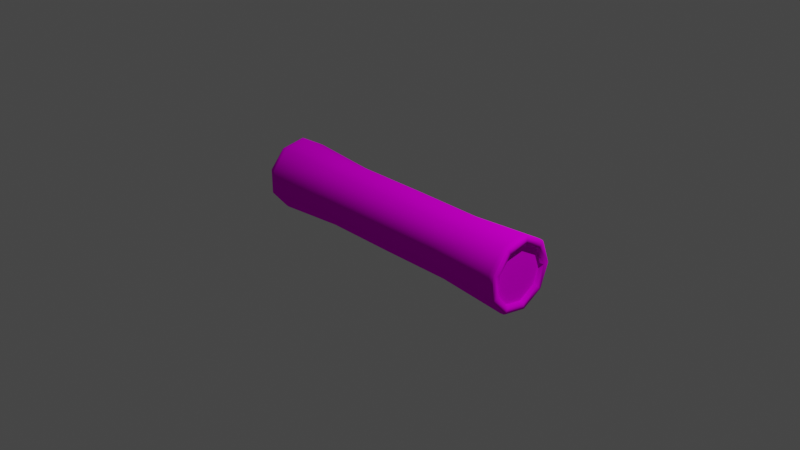 # Source: untitled.blend  (saved by Blender 3.5.10; exported with 4.5.12 LTS)
import bpy
from mathutils import Matrix  # noqa: F401  (used for matrix-valued properties, if any)

bpy.ops.wm.read_factory_settings(use_empty=True)
scene = bpy.context.scene
scene.name = 'Scene'

# ---- collections
col_collection = bpy.data.collections.new('Collection'); scene.collection.children.link(col_collection)

# ---- images (referenced by path relative to the original .blend; pixels are not part of the script)
import os
ASSET_DIR = os.environ.get("B2B_ASSET_DIR", "")  # directory of the original .blend (textures are referenced by path, not embedded)
HERE = os.path.dirname(os.path.abspath(__file__))  # packed textures are extracted next to this script under _unpacked/

def load_image(name, relpath, width, height, colorspace="sRGB"):
    """Load a texture the original file referenced (path relative to the .blend, or extracted next to this script)."""
    p = next((c for c in (os.path.join(HERE, relpath), os.path.join(ASSET_DIR, relpath)) if relpath and os.path.exists(c)), "")
    if p:
        img = bpy.data.images.load(p, check_existing=True)
        img.name = name
    else:  # same state as the original file: an image datablock whose file is absent (Cycles renders it pink)
        img = bpy.data.images.new(name, width, height)
        img.source = "FILE"
        img.filepath = "//" + (relpath or name)
    img.colorspace_settings.name = colorspace
    return img
img_untitled = load_image('Untitled', 'odun 001.png', 1024, 1024, 'sRGB')

# ---- materials (node trees are filled in below, after node groups)
mat_logs = bpy.data.materials.new('logs')
mat_logs.use_transparent_shadow = False
mat_logs.diffuse_color = (0.3428, 0.1201, 0.05289, 1.0)
mat_logs.roughness = 0.5
mat_logs.specular_intensity = 0.0

# ---- material node trees
mat_logs.use_nodes = True; mat_logs.node_tree.nodes.clear()
_N = mat_logs.node_tree.nodes; _L = mat_logs.node_tree.links
n0 = _N.new('ShaderNodeNormalMap'); n0.name = 'Normal Map'; n0.location = (-300, -300)
n0.label = 'Normal/Map'
n0.inputs[0].default_value = 0.0
n1 = _N.new('ShaderNodeOutputMaterial'); n1.name = 'Material Output'; n1.location = (300, 300)
n2 = _N.new('ShaderNodeBsdfPrincipled'); n2.name = 'Principled BSDF'; n2.location = (10, 300)
n2.distribution = 'GGX'
n2.subsurface_method = 'RANDOM_WALK_SKIN'
n2.inputs[3].default_value = 1.45
n2.inputs[13].default_value = 0.0
n2.inputs[27].default_value = (0.0, 0.0, 0.0, 1.0)
n2.inputs[28].default_value = 1.0
n3 = _N.new('ShaderNodeTexImage'); n3.name = 'Image Texture'; n3.location = (-375, 210)
n3.image = img_untitled
_L.new(n2.outputs[0], n1.inputs[0])
_L.new(n0.outputs[0], n2.inputs[5])
_L.new(n3.outputs[0], n2.inputs[0])
n1.is_active_output = True

# ---- world
world_world = bpy.data.worlds.new('World'); scene.world = world_world
world_world.use_nodes = True; world_world.node_tree.nodes.clear()
_N = world_world.node_tree.nodes; _L = world_world.node_tree.links
n0 = _N.new('ShaderNodeOutputWorld'); n0.name = 'World Output'; n0.location = (300, 300)
n1 = _N.new('ShaderNodeBackground'); n1.name = 'Background'; n1.location = (10, 300)
n1.inputs[0].default_value = (0.05088, 0.05088, 0.05088, 1.0)
_L.new(n1.outputs[0], n0.inputs[0])
n0.is_active_output = True
world_world.color = (0.05088, 0.05088, 0.05088)
world_world.use_sun_shadow = False
world_world.sun_shadow_jitter_overblur = 0.0

# ---- cameras
cam_camera = bpy.data.cameras.new('Camera')
cam_camera.clip_end = 100.0
cam_camera.ortho_scale = 7.314

# ---- lights
light_light = bpy.data.lights.new('Light', 'POINT')
light_light.transmission_factor = 0.0
light_light.energy = 1000.0
light_light.shadow_soft_size = 0.1
light_light.shadow_maximum_resolution = 0.006
light_light.use_absolute_resolution = True

# ---- meshes
me_cylinder_001 = bpy.data.meshes.new('Cylinder.001')
me_cylinder_001.from_pydata([(-5.82e-09, 0.3502, 7.599e-10), (1.117e-08, 0.2683, -0.2251), (2.022e-08, 0.06081, -0.3449), (1.708e-08, -0.1751, -0.3033), (3.223e-09, -0.3291, -0.1198), (-1.486e-08, -0.3291, 0.1198), (-2.872e-08, -0.1751, 0.3033), (-3.186e-08, 0.06081, 0.3449), (-2.281e-08, 0.2683, 0.2251), (-1.632, 0.3186, -1.224e-07), (-1.573, 0.3982, -1.18e-07), (-1.615, 0.395, -1.211e-07), (1.632, 0.3186, 1.24e-07), (1.573, 0.3982, 1.196e-07), (1.615, 0.395, 1.227e-07), (-1.632, 0.244, -0.2048), (-1.573, 0.305, -0.256), (-1.615, 0.3026, -0.2539), (1.632, 0.244, -0.2048), (1.573, 0.305, -0.256), (1.615, 0.3026, -0.2539), (-1.632, 0.05532, -0.3137), (-1.573, 0.06915, -0.3922), (-1.615, 0.06858, -0.389), (1.632, 0.05532, -0.3137), (1.573, 0.06915, -0.3922), (1.615, 0.06858, -0.389), (-1.632, -0.1593, -0.2759), (-1.573, -0.1991, -0.3449), (-1.615, -0.1975, -0.342), (1.632, -0.1593, -0.2759), (1.573, -0.1991, -0.3449), (1.615, -0.1975, -0.342), (-1.632, -0.2994, -0.109), (-1.573, -0.3742, -0.1362), (-1.615, -0.3711, -0.1351), (1.632, -0.2994, -0.109), (1.573, -0.3742, -0.1362), (1.615, -0.3711, -0.1351), (-1.632, -0.2994, 0.109), (-1.573, -0.3742, 0.1362), (-1.615, -0.3711, 0.1351), (1.632, -0.2994, 0.109), (1.573, -0.3742, 0.1362), (1.615, -0.3711, 0.1351), (-1.632, -0.1593, 0.2759), (-1.573, -0.1991, 0.3449), (-1.615, -0.1975, 0.342), (1.632, -0.1593, 0.2759), (1.573, -0.1991, 0.3449), (1.615, -0.1975, 0.342), (-1.632, 0.05532, 0.3137), (-1.573, 0.06915, 0.3922), (-1.615, 0.06858, 0.389), (1.632, 0.05532, 0.3137), (1.573, 0.06915, 0.3922), (1.615, 0.06858, 0.389), (-1.632, 0.244, 0.2048), (-1.573, 0.305, 0.256), (-1.615, 0.3026, 0.2539), (1.632, 0.244, 0.2048), (1.573, 0.305, 0.256), (1.615, 0.3026, 0.2539), (-1.632, 0.2946, -0.2472), (-1.632, 0.3846, -1.224e-07), (1.632, 0.3846, 1.24e-07), (1.632, 0.2946, -0.2472), (-1.632, 0.06678, -0.3787), (1.632, 0.06678, -0.3787), (-1.632, -0.1923, -0.3331), (1.632, -0.1923, -0.3331), (-1.632, -0.3614, -0.1315), (1.632, -0.3614, -0.1315), (-1.632, -0.3614, 0.1315), (1.632, -0.3614, 0.1315), (-1.632, -0.1923, 0.3331), (1.632, -0.1923, 0.3331), (-1.632, 0.06678, 0.3787), (1.632, 0.06678, 0.3787), (-1.632, 0.2946, 0.2472), (1.632, 0.2946, 0.2472), (-1.593, 0.2288, -0.192), (-1.593, 0.2987, -1.196e-07), (1.593, 0.2975, 1.21e-07), (1.593, 0.2279, -0.1912), (-1.593, 0.05186, -0.2941), (1.593, 0.05166, -0.293), (-1.593, -0.1493, -0.2587), (1.593, -0.1487, -0.2576), (-1.593, -0.2807, -0.1022), (1.593, -0.2795, -0.1017), (-1.593, -0.2807, 0.1022), (1.593, -0.2795, 0.1017), (-1.593, -0.1493, 0.2587), (1.593, -0.1487, 0.2576), (-1.593, 0.05186, 0.2941), (1.593, 0.05166, 0.293), (-1.593, 0.2288, 0.192), (1.593, 0.2279, 0.1912), (-0.8103, 0.3469, -6e-08), (-0.8103, 0.2658, -0.223), (-0.8103, 0.2658, 0.223), (-0.8103, 0.06024, -0.3417), (-0.8103, -0.1735, -0.3005), (-0.8103, -0.326, -0.1187), (-0.8103, -0.326, 0.1187), (-0.8103, -0.1735, 0.3005), (-0.8103, 0.06024, 0.3417), (0.8103, 0.3469, 6.049e-08), (0.8103, 0.2658, -0.223), (0.8103, 0.2658, 0.223), (0.8103, 0.06024, -0.3417), (0.8103, -0.1735, -0.3005), (0.8103, -0.326, -0.1187), (0.8103, -0.326, 0.1187), (0.8103, -0.1735, 0.3005), (0.8103, 0.06024, 0.3417), (-1.593, 0.2382, -0.1999), (-1.593, 0.311, -1.196e-07), (-1.593, 0.054, -0.3062), (-1.593, -0.1555, -0.2693), (-1.593, -0.2922, -0.1064), (-1.593, -0.2922, 0.1064), (-1.593, -0.1555, 0.2693), (-1.593, 0.054, 0.3062), (-1.593, 0.2382, 0.1999), (1.593, 0.311, 1.21e-07), (1.593, 0.2382, -0.1999), (1.593, 0.054, -0.3062), (1.593, -0.1555, -0.2693), (1.593, -0.2922, -0.1064), (1.593, -0.2922, 0.1064), (1.593, -0.1555, 0.2693), (1.593, 0.054, 0.3062), (1.593, 0.2382, 0.1999)], [], [(110, 61, 13, 108), (102, 2, 3, 103), (103, 3, 4, 104), (104, 4, 5, 105), (105, 5, 6, 106), (106, 6, 7, 107), (107, 7, 8, 101), (108, 13, 19, 109), (100, 1, 2, 102), (101, 8, 0, 99), (54, 48, 132, 133), (116, 55, 61, 110), (115, 49, 55, 116), (114, 43, 49, 115), (113, 37, 43, 114), (112, 31, 37, 113), (111, 25, 31, 112), (109, 19, 25, 111), (30, 24, 128, 129), (10, 16, 17, 11), (11, 17, 63, 64), (19, 13, 14, 20), (20, 14, 65, 66), (16, 22, 23, 17), (17, 23, 67, 63), (25, 19, 20, 26), (26, 20, 66, 68), (22, 28, 29, 23), (23, 29, 69, 67), (31, 25, 26, 32), (32, 26, 68, 70), (28, 34, 35, 29), (29, 35, 71, 69), (37, 31, 32, 38), (38, 32, 70, 72), (34, 40, 41, 35), (35, 41, 73, 71), (43, 37, 38, 44), (44, 38, 72, 74), (40, 46, 47, 41), (41, 47, 75, 73), (49, 43, 44, 50), (50, 44, 74, 76), (46, 52, 53, 47), (47, 53, 77, 75), (55, 49, 50, 56), (56, 50, 76, 78), (52, 58, 59, 53), (53, 59, 79, 77), (61, 55, 56, 62), (62, 56, 78, 80), (58, 10, 11, 59), (59, 11, 64, 79), (13, 61, 62, 14), (14, 62, 80, 65), (99, 0, 1, 100), (15, 9, 64, 63), (12, 18, 66, 65), (21, 15, 63, 67), (18, 24, 68, 66), (27, 21, 67, 69), (24, 30, 70, 68), (33, 27, 69, 71), (30, 36, 72, 70), (39, 33, 71, 73), (36, 42, 74, 72), (45, 39, 73, 75), (42, 48, 76, 74), (51, 45, 75, 77), (48, 54, 78, 76), (57, 51, 77, 79), (54, 60, 80, 78), (9, 57, 79, 64), (60, 12, 65, 80), (84, 83, 98, 96, 94, 92, 90, 88, 86), (82, 81, 85, 87, 89, 91, 93, 95, 97), (27, 33, 121, 120), (51, 57, 125, 124), (36, 30, 129, 130), (9, 15, 117, 118), (60, 54, 133, 134), (33, 39, 122, 121), (18, 12, 126, 127), (57, 9, 118, 125), (42, 36, 130, 131), (15, 21, 119, 117), (12, 60, 134, 126), (39, 45, 123, 122), (24, 18, 127, 128), (48, 42, 131, 132), (21, 27, 120, 119), (45, 51, 124, 123), (10, 99, 100, 16), (58, 101, 99, 10), (16, 100, 102, 22), (52, 107, 101, 58), (46, 106, 107, 52), (40, 105, 106, 46), (34, 104, 105, 40), (28, 103, 104, 34), (22, 102, 103, 28), (1, 109, 111, 2), (2, 111, 112, 3), (3, 112, 113, 4), (4, 113, 114, 5), (5, 114, 115, 6), (6, 115, 116, 7), (7, 116, 110, 8), (0, 108, 109, 1), (8, 110, 108, 0), (81, 82, 118, 117), (85, 81, 117, 119), (87, 85, 119, 120), (89, 87, 120, 121), (91, 89, 121, 122), (93, 91, 122, 123), (95, 93, 123, 124), (97, 95, 124, 125), (82, 97, 125, 118), (83, 84, 127, 126), (84, 86, 128, 127), (86, 88, 129, 128), (88, 90, 130, 129), (90, 92, 131, 130), (92, 94, 132, 131), (94, 96, 133, 132), (96, 98, 134, 133), (98, 83, 126, 134)])
me_cylinder_001.polygons.foreach_set('use_smooth', [True] * 128)
_uv = me_cylinder_001.uv_layers.new(name='UVMap')
_uv.uv.foreach_set('vector', [0.329, 0.6979, 0.334, 0.916, 0.2563, 0.916, 0.2613, 0.6979, 0.6549, 0.6969, 0.6546, 0.4656, 0.7229, 0.4656, 0.7226, 0.6969, 0.7226, 0.6969, 0.7229, 0.4656, 0.7753, 0.4656, 0.7745, 0.6969, 0.06454, 0.6979, 0.06422, 0.467, 0.1326, 0.467, 0.1323, 0.6979, 0.4063, 0.6969, 0.4054, 0.4656, 0.4578, 0.4656, 0.4581, 0.6969, 0.4581, 0.6969, 0.4578, 0.4656, 0.5261, 0.4656, 0.5258, 0.6969, 0.5258, 0.6969, 0.5261, 0.4656, 0.5785, 0.4656, 0.5777, 0.6969, 0.2613, 0.6979, 0.2563, 0.916, 0.1968, 0.9136, 0.2095, 0.6958, 0.603, 0.6969, 0.6022, 0.4656, 0.6546, 0.4656, 0.6549, 0.6969, 0.329, 0.236, 0.3294, 0.467, 0.261, 0.467, 0.2613, 0.236, 0.8003, 0.8713, 0.8003, 0.8128, 0.8115, 0.8142, 0.8115, 0.8713, 0.3809, 0.6958, 0.3936, 0.9136, 0.334, 0.916, 0.329, 0.6979, 0.4581, 0.2344, 0.4531, 0.01676, 0.5308, 0.01676, 0.5258, 0.2344, 0.4063, 0.2344, 0.3936, 0.01676, 0.4531, 0.01676, 0.4581, 0.2344, 0.06454, 0.236, 0.05954, 0.01916, 0.1373, 0.01916, 0.1323, 0.236, 0.7226, 0.2344, 0.7276, 0.01676, 0.7872, 0.01676, 0.7745, 0.2344, 0.6549, 0.2344, 0.6499, 0.01676, 0.7276, 0.01676, 0.7226, 0.2344, 0.603, 0.2344, 0.5904, 0.01676, 0.6499, 0.01676, 0.6549, 0.2344, 0.8811, 0.7817, 0.8811, 0.8402, 0.87, 0.8402, 0.87, 0.7831, 0.2563, 0.01916, 0.1968, 0.01683, 0.1976, 0.004972, 0.2566, 0.007284, 0.2566, 0.007284, 0.1976, 0.004972, 0.2002, 0.0, 0.2577, 0.002252, 0.1968, 0.9136, 0.2563, 0.916, 0.2566, 0.9278, 0.1976, 0.9254, 0.1976, 0.9254, 0.2566, 0.9278, 0.2577, 0.9325, 0.2002, 0.9303, 0.5904, 0.9145, 0.6499, 0.9145, 0.6502, 0.9264, 0.5912, 0.9264, 0.5912, 0.9264, 0.6502, 0.9264, 0.6512, 0.9313, 0.5937, 0.9313, 0.6499, 0.01676, 0.5904, 0.01676, 0.5912, 0.004908, 0.6502, 0.004908, 0.6502, 0.004908, 0.5912, 0.004908, 0.5937, 0.0, 0.6512, 0.0, 0.6499, 0.9145, 0.7276, 0.9145, 0.7273, 0.9264, 0.6502, 0.9264, 0.6502, 0.9264, 0.7273, 0.9264, 0.7263, 0.9313, 0.6512, 0.9313, 0.7276, 0.01676, 0.6499, 0.01676, 0.6502, 0.004908, 0.7273, 0.004908, 0.7273, 0.004908, 0.6502, 0.004908, 0.6512, 0.0, 0.7263, 0.0, 0.7276, 0.9145, 0.7872, 0.9145, 0.7864, 0.9264, 0.7273, 0.9264, 0.7273, 0.9264, 0.7864, 0.9264, 0.7838, 0.9313, 0.7263, 0.9313, 0.05954, 0.01916, 0.0, 0.01683, 0.000803, 0.004972, 0.05985, 0.007284, 0.05985, 0.007284, 0.000803, 0.004972, 0.003368, 0.0, 0.06087, 0.002252, 0.05954, 0.916, 0.1373, 0.916, 0.1369, 0.9278, 0.05985, 0.9278, 0.05985, 0.9278, 0.1369, 0.9278, 0.1359, 0.9325, 0.06087, 0.9325, 0.1373, 0.01916, 0.05954, 0.01916, 0.05985, 0.007284, 0.1369, 0.007284, 0.1369, 0.007284, 0.05985, 0.007284, 0.06087, 0.002252, 0.1359, 0.002252, 0.3936, 0.9145, 0.4531, 0.9145, 0.4534, 0.9264, 0.3944, 0.9264, 0.3944, 0.9264, 0.4534, 0.9264, 0.4544, 0.9313, 0.3969, 0.9313, 0.1968, 0.01683, 0.1373, 0.01916, 0.1369, 0.007284, 0.196, 0.004972, 0.196, 0.004972, 0.1369, 0.007284, 0.1359, 0.002252, 0.1934, 0.0, 0.4531, 0.9145, 0.5308, 0.9145, 0.5305, 0.9264, 0.4534, 0.9264, 0.4534, 0.9264, 0.5305, 0.9264, 0.5295, 0.9313, 0.4544, 0.9313, 0.5308, 0.01676, 0.4531, 0.01676, 0.4534, 0.004908, 0.5305, 0.004908, 0.5305, 0.004908, 0.4534, 0.004908, 0.4544, 0.0, 0.5295, 0.0, 0.3936, 0.01683, 0.334, 0.01916, 0.3337, 0.007284, 0.3928, 0.004972, 0.3928, 0.004972, 0.3337, 0.007284, 0.3327, 0.002252, 0.3902, 0.0, 0.5904, 0.01676, 0.5308, 0.01676, 0.5305, 0.004908, 0.5896, 0.004908, 0.5896, 0.004908, 0.5305, 0.004908, 0.5295, 0.0, 0.587, 0.0, 0.334, 0.01916, 0.2563, 0.01916, 0.2566, 0.007284, 0.3337, 0.007284, 0.3337, 0.007284, 0.2566, 0.007284, 0.2577, 0.002252, 0.3327, 0.002252, 0.2563, 0.916, 0.334, 0.916, 0.3337, 0.9278, 0.2566, 0.9278, 0.2566, 0.9278, 0.3337, 0.9278, 0.3327, 0.9325, 0.2577, 0.9325, 0.2613, 0.236, 0.261, 0.467, 0.2087, 0.4649, 0.2095, 0.2339, 0.8273, 0.1665, 0.8811, 0.1976, 0.8778, 0.2161, 0.8128, 0.1786, 0.8273, 0.2658, 0.806, 0.3242, 0.7872, 0.3242, 0.8128, 0.2537, 0.806, 0.1081, 0.8273, 0.1665, 0.8128, 0.1786, 0.7872, 0.1081, 0.806, 0.3242, 0.8273, 0.3826, 0.8128, 0.3947, 0.7872, 0.3242, 0.8273, 0.04963, 0.806, 0.1081, 0.7872, 0.1081, 0.8128, 0.03753, 0.8273, 0.3826, 0.8811, 0.4137, 0.8778, 0.4322, 0.8128, 0.3947, 0.8811, 0.01854, 0.8273, 0.04963, 0.8128, 0.03753, 0.8778, 0.0, 0.8811, 0.4137, 0.9423, 0.4029, 0.9518, 0.4192, 0.8778, 0.4322, 0.9423, 0.02934, 0.8811, 0.01854, 0.8778, 0.0, 0.9518, 0.01303, 0.9423, 0.4029, 0.9823, 0.3553, 1.0, 0.3617, 0.9518, 0.4192, 0.9823, 0.07697, 0.9423, 0.02934, 0.9518, 0.01303, 1.0, 0.07053, 0.9823, 0.3553, 0.9823, 0.2931, 1.0, 0.2867, 1.0, 0.3617, 0.9823, 0.1391, 0.9823, 0.07697, 1.0, 0.07053, 1.0, 0.1456, 0.9823, 0.2931, 0.9423, 0.2455, 0.9518, 0.2292, 1.0, 0.2867, 0.9423, 0.1868, 0.9823, 0.1391, 1.0, 0.1456, 0.9518, 0.2031, 0.9423, 0.2455, 0.8811, 0.2347, 0.8778, 0.2161, 0.9518, 0.2292, 0.8811, 0.1976, 0.9423, 0.1868, 0.9518, 0.2031, 0.8778, 0.2161, 0.8811, 0.2347, 0.8273, 0.2658, 0.8128, 0.2537, 0.8778, 0.2161, 0.8109, 0.4651, 0.8611, 0.436, 0.9183, 0.4461, 0.9556, 0.4906, 0.9556, 0.5486, 0.9183, 0.5931, 0.8611, 0.6032, 0.8109, 0.5742, 0.791, 0.5196, 0.8611, 0.7783, 0.8106, 0.7491, 0.7907, 0.6944, 0.8106, 0.6396, 0.8611, 0.6104, 0.9185, 0.6206, 0.956, 0.6652, 0.956, 0.7235, 0.9185, 0.7682, 0.7891, 0.9297, 0.7872, 0.8713, 0.7984, 0.8711, 0.8003, 0.9281, 0.8588, 0.8402, 0.8588, 0.8986, 0.8477, 0.8972, 0.8477, 0.8402, 0.8467, 0.8402, 0.8477, 0.8986, 0.8366, 0.8972, 0.8357, 0.8402, 0.8347, 0.8402, 0.8357, 0.8986, 0.8246, 0.8972, 0.8237, 0.8402, 0.8003, 0.9297, 0.8003, 0.8713, 0.8115, 0.8713, 0.8115, 0.9283, 0.7872, 0.8713, 0.7872, 0.8129, 0.7984, 0.8141, 0.7984, 0.8711, 0.8125, 0.8986, 0.8115, 0.8402, 0.8227, 0.8402, 0.8237, 0.8972, 0.8357, 0.7817, 0.8347, 0.8402, 0.8237, 0.8402, 0.8246, 0.7831, 0.8477, 0.7817, 0.8467, 0.8402, 0.8357, 0.8402, 0.8366, 0.7831, 0.87, 0.7817, 0.87, 0.8402, 0.8588, 0.8402, 0.8588, 0.7831, 0.8115, 0.8402, 0.8125, 0.7817, 0.8237, 0.7831, 0.8227, 0.8402, 0.7872, 0.8129, 0.7891, 0.7817, 0.8003, 0.7837, 0.7984, 0.8141, 0.8811, 0.8402, 0.8811, 0.8986, 0.87, 0.8972, 0.87, 0.8402, 0.8003, 0.8128, 0.8003, 0.7817, 0.8115, 0.7839, 0.8115, 0.8142, 0.87, 0.8402, 0.87, 0.8986, 0.8588, 0.8972, 0.8588, 0.8402, 0.8588, 0.7817, 0.8588, 0.8402, 0.8477, 0.8402, 0.8477, 0.7831, 0.2563, 0.01916, 0.2613, 0.236, 0.2095, 0.2339, 0.1968, 0.01683, 0.334, 0.01916, 0.329, 0.236, 0.2613, 0.236, 0.2563, 0.01916, 0.5904, 0.9145, 0.603, 0.6969, 0.6549, 0.6969, 0.6499, 0.9145, 0.5308, 0.9145, 0.5258, 0.6969, 0.5777, 0.6969, 0.5904, 0.9145, 0.4531, 0.9145, 0.4581, 0.6969, 0.5258, 0.6969, 0.5308, 0.9145, 0.1373, 0.916, 0.1323, 0.6979, 0.1841, 0.6958, 0.1968, 0.9136, 0.05954, 0.916, 0.06454, 0.6979, 0.1323, 0.6979, 0.1373, 0.916, 0.0, 0.9136, 0.01267, 0.6958, 0.06454, 0.6979, 0.05954, 0.916, 0.6499, 0.9145, 0.6549, 0.6969, 0.7226, 0.6969, 0.7276, 0.9145, 0.6022, 0.4656, 0.603, 0.2344, 0.6549, 0.2344, 0.6546, 0.4656, 0.6546, 0.4656, 0.6549, 0.2344, 0.7226, 0.2344, 0.7229, 0.4656, 0.7229, 0.4656, 0.7226, 0.2344, 0.7745, 0.2344, 0.7753, 0.4656, 0.06422, 0.467, 0.06454, 0.236, 0.1323, 0.236, 0.1326, 0.467, 0.4054, 0.4656, 0.4063, 0.2344, 0.4581, 0.2344, 0.4578, 0.4656, 0.4578, 0.4656, 0.4581, 0.2344, 0.5258, 0.2344, 0.5261, 0.4656, 0.5261, 0.4656, 0.5258, 0.2344, 0.5777, 0.2344, 0.5785, 0.4656, 0.261, 0.467, 0.2613, 0.6979, 0.2095, 0.6958, 0.2087, 0.4649, 0.3294, 0.467, 0.329, 0.6979, 0.2613, 0.6979, 0.261, 0.467, 0.8106, 0.7491, 0.8611, 0.7783, 0.8605, 0.7817, 0.8079, 0.7514, 0.7907, 0.6944, 0.8106, 0.7491, 0.8079, 0.7514, 0.7872, 0.6944, 0.8106, 0.6396, 0.7907, 0.6944, 0.7872, 0.6944, 0.8079, 0.6373, 0.8611, 0.6104, 0.8106, 0.6396, 0.8079, 0.6373, 0.8605, 0.607, 0.9185, 0.6206, 0.8611, 0.6104, 0.8605, 0.607, 0.9202, 0.6175, 0.956, 0.6652, 0.9185, 0.6206, 0.9202, 0.6175, 0.9593, 0.664, 0.956, 0.7235, 0.956, 0.6652, 0.9593, 0.664, 0.9593, 0.7247, 0.9185, 0.7682, 0.956, 0.7235, 0.9593, 0.7247, 0.9202, 0.7712, 0.8611, 0.7783, 0.9185, 0.7682, 0.9202, 0.7712, 0.8605, 0.7817, 0.8611, 0.436, 0.8109, 0.4651, 0.8079, 0.4626, 0.8605, 0.4322, 0.8109, 0.4651, 0.791, 0.5196, 0.7872, 0.5196, 0.8079, 0.4626, 0.791, 0.5196, 0.8109, 0.5742, 0.8079, 0.5766, 0.7872, 0.5196, 0.8109, 0.5742, 0.8611, 0.6032, 0.8605, 0.607, 0.8079, 0.5766, 0.8611, 0.6032, 0.9183, 0.5931, 0.9202, 0.5965, 0.8605, 0.607, 0.9183, 0.5931, 0.9556, 0.5486, 0.9593, 0.55, 0.9202, 0.5965, 0.9556, 0.5486, 0.9556, 0.4906, 0.9593, 0.4893, 0.9593, 0.55, 0.9556, 0.4906, 0.9183, 0.4461, 0.9202, 0.4428, 0.9593, 0.4893, 0.9183, 0.4461, 0.8611, 0.436, 0.8605, 0.4322, 0.9202, 0.4428])
me_cylinder_001.materials.append(mat_logs)
me_cylinder_001.update()
me_cylinder_001.normals_split_custom_set([tuple(v) for v in zip(*[iter([-0.03178, 0.7657, 0.6425, 0.005408, 0.766, 0.6428, 0.005408, 1.0, -1.028e-08, -0.03178, 0.9995, -2.005e-08, 0.03178, 0.1736, -0.9843, 7.712e-08, 0.1736, -0.9848, 6.71e-08, -0.5, -0.866, 0.03178, -0.4997, -0.8656, 0.03178, -0.4997, -0.8656, 6.71e-08, -0.5, -0.866, 2.589e-08, -0.9397, -0.342, 0.03178, -0.9392, -0.3418, 0.03178, -0.9392, -0.3418, 2.589e-08, -0.9397, -0.342, -2.558e-08, -0.9397, 0.342, 0.03178, -0.9392, 0.3418, 0.03178, -0.9392, 0.3418, -2.558e-08, -0.9397, 0.342, -6.67e-08, -0.5, 0.866, 0.03178, -0.4997, 0.8656, 0.03178, -0.4997, 0.8656, -6.67e-08, -0.5, 0.866, -7.72e-08, 0.1736, 0.9848, 0.03178, 0.1736, 0.9843, 0.03178, 0.1736, 0.9843, -7.72e-08, 0.1736, 0.9848, -4.934e-08, 0.766, 0.6428, 0.03178, 0.7657, 0.6425, -0.03178, 0.9995, -2.005e-08, 0.005408, 1.0, -1.028e-08, 0.005408, 0.766, -0.6428, -0.03178, 0.7657, -0.6425, 0.03178, 0.7657, -0.6425, 4.87e-08, 0.766, -0.6428, 7.712e-08, 0.1736, -0.9848, 0.03178, 0.1736, -0.9843, 0.03178, 0.7657, 0.6425, -4.934e-08, 0.766, 0.6428, -5.526e-10, 1.0, 1.01e-08, 0.03178, 0.9995, 2.005e-08, 0.8442, -0.09307, -0.5278, 0.8442, 0.268, -0.4642, 0.7082, 0.353, -0.6115, 0.7082, -0.1226, -0.6953, -0.03178, 0.1736, 0.9843, 0.005408, 0.1736, 0.9848, 0.005408, 0.766, 0.6428, -0.03178, 0.7657, 0.6425, -0.03178, -0.4997, 0.8656, 0.005408, -0.5, 0.866, 0.005408, 0.1736, 0.9848, -0.03178, 0.1736, 0.9843, -0.03178, -0.9392, 0.3418, 0.005408, -0.9397, 0.342, 0.005408, -0.5, 0.866, -0.03178, -0.4997, 0.8656, -0.03178, -0.9392, -0.3418, 0.005408, -0.9397, -0.342, 0.005408, -0.9397, 0.342, -0.03178, -0.9392, 0.3418, -0.03178, -0.4997, -0.8656, 0.005408, -0.5, -0.866, 0.005408, -0.9397, -0.342, -0.03178, -0.9392, -0.3418, -0.03178, 0.1736, -0.9843, 0.005408, 0.1736, -0.9848, 0.005408, -0.5, -0.866, -0.03178, -0.4997, -0.8656, -0.03178, 0.7657, -0.6425, 0.005408, 0.766, -0.6428, 0.005408, 0.1736, -0.9848, -0.03178, 0.1736, -0.9843, 0.8442, 0.268, 0.4642, 0.8442, -0.09307, 0.5278, 0.7082, -0.1226, 0.6953, 0.7082, 0.353, 0.6115, -0.005408, 1.0, 0.0, -0.005408, 0.766, -0.6428, -0.2919, 0.7327, -0.6148, -0.2919, 0.9565, 1.081e-08, -0.2919, 0.9565, 1.081e-08, -0.2919, 0.7327, -0.6148, -0.8247, 0.4332, -0.3635, -0.8247, 0.5655, 0.0, 0.005408, 0.766, -0.6428, 0.005408, 1.0, -1.028e-08, 0.2919, 0.9565, -5.407e-09, 0.2919, 0.7327, -0.6148, 0.2919, 0.7327, -0.6148, 0.2919, 0.9565, -5.407e-09, 0.8247, 0.5655, 0.0, 0.8247, 0.4332, -0.3635, -0.005408, 0.766, -0.6428, -0.005408, 0.1736, -0.9848, -0.2919, 0.1661, -0.9419, -0.2919, 0.7327, -0.6148, -0.2919, 0.7327, -0.6148, -0.2919, 0.1661, -0.9419, -0.8247, 0.09821, -0.557, -0.8247, 0.4332, -0.3635, 0.005408, 0.1736, -0.9848, 0.005408, 0.766, -0.6428, 0.2919, 0.7327, -0.6148, 0.2919, 0.1661, -0.9419, 0.2919, 0.1661, -0.9419, 0.2919, 0.7327, -0.6148, 0.8247, 0.4332, -0.3635, 0.8247, 0.0982, -0.5569, -0.005408, 0.1736, -0.9848, -0.005408, -0.5, -0.866, -0.2919, -0.4782, -0.8283, -0.2919, 0.1661, -0.9419, -0.2919, 0.1661, -0.9419, -0.2919, -0.4782, -0.8283, -0.8247, -0.2828, -0.4898, -0.8247, 0.09821, -0.557, 0.005408, -0.5, -0.866, 0.005408, 0.1736, -0.9848, 0.2919, 0.1661, -0.9419, 0.2919, -0.4782, -0.8283, 0.2919, -0.4782, -0.8283, 0.2919, 0.1661, -0.9419, 0.8247, 0.0982, -0.5569, 0.8247, -0.2828, -0.4898, -0.005408, -0.5, -0.866, -0.005408, -0.9397, -0.342, -0.2919, -0.8988, -0.3271, -0.2919, -0.4782, -0.8283, -0.2919, -0.4782, -0.8283, -0.2919, -0.8988, -0.3271, -0.8247, -0.5314, -0.1934, -0.8247, -0.2828, -0.4898, 0.005408, -0.9397, -0.342, 0.005408, -0.5, -0.866, 0.2919, -0.4782, -0.8283, 0.2919, -0.8988, -0.3271, 0.2919, -0.8988, -0.3271, 0.2919, -0.4782, -0.8283, 0.8247, -0.2828, -0.4898, 0.8247, -0.5314, -0.1934, -0.005408, -0.9397, -0.342, -0.005408, -0.9397, 0.342, -0.2919, -0.8988, 0.3271, -0.2919, -0.8988, -0.3271, -0.2919, -0.8988, -0.3271, -0.2919, -0.8988, 0.3271, -0.8247, -0.5314, 0.1934, -0.8247, -0.5314, -0.1934, 0.005408, -0.9397, 0.342, 0.005408, -0.9397, -0.342, 0.2919, -0.8988, -0.3271, 0.2919, -0.8988, 0.3271, 0.2919, -0.8988, 0.3271, 0.2919, -0.8988, -0.3271, 0.8247, -0.5314, -0.1934, 0.8247, -0.5314, 0.1934, -0.005408, -0.9397, 0.342, -0.005408, -0.5, 0.866, -0.2919, -0.4782, 0.8283, -0.2919, -0.8988, 0.3271, -0.2919, -0.8988, 0.3271, -0.2919, -0.4782, 0.8283, -0.8247, -0.2828, 0.4898, -0.8247, -0.5314, 0.1934, 0.005408, -0.5, 0.866, 0.005408, -0.9397, 0.342, 0.2919, -0.8988, 0.3271, 0.2919, -0.4782, 0.8283, 0.2919, -0.4782, 0.8283, 0.2919, -0.8988, 0.3271, 0.8247, -0.5314, 0.1934, 0.8247, -0.2828, 0.4898, -0.005408, -0.5, 0.866, -0.005408, 0.1736, 0.9848, -0.2919, 0.1661, 0.9419, -0.2919, -0.4782, 0.8283, -0.2919, -0.4782, 0.8283, -0.2919, 0.1661, 0.9419, -0.8247, 0.0982, 0.5569, -0.8247, -0.2828, 0.4898, 0.005408, 0.1736, 0.9848, 0.005408, -0.5, 0.866, 0.2919, -0.4782, 0.8283, 0.2919, 0.1661, 0.9419, 0.2919, 0.1661, 0.9419, 0.2919, -0.4782, 0.8283, 0.8247, -0.2828, 0.4898, 0.8247, 0.09821, 0.557, -0.005408, 0.1736, 0.9848, -0.005408, 0.766, 0.6428, -0.2919, 0.7327, 0.6148, -0.2919, 0.1661, 0.9419, -0.2919, 0.1661, 0.9419, -0.2919, 0.7327, 0.6148, -0.8247, 0.4332, 0.3635, -0.8247, 0.0982, 0.5569, 0.005408, 0.766, 0.6428, 0.005408, 0.1736, 0.9848, 0.2919, 0.1661, 0.9419, 0.2919, 0.7327, 0.6148, 0.2919, 0.7327, 0.6148, 0.2919, 0.1661, 0.9419, 0.8247, 0.09821, 0.557, 0.8247, 0.4332, 0.3635, -0.005408, 0.766, 0.6428, -0.005408, 1.0, 0.0, -0.2919, 0.9565, 1.081e-08, -0.2919, 0.7327, 0.6148, -0.2919, 0.7327, 0.6148, -0.2919, 0.9565, 1.081e-08, -0.8247, 0.5655, 0.0, -0.8247, 0.4332, 0.3635, 0.005408, 1.0, -1.028e-08, 0.005408, 0.766, 0.6428, 0.2919, 0.7327, 0.6148, 0.2919, 0.9565, -5.407e-09, 0.2919, 0.9565, -5.407e-09, 0.2919, 0.7327, 0.6148, 0.8247, 0.4332, 0.3635, 0.8247, 0.5655, 0.0, 0.03178, 0.9995, 2.005e-08, -5.526e-10, 1.0, 1.01e-08, 4.87e-08, 0.766, -0.6428, 0.03178, 0.7657, -0.6425, -0.8442, -0.4106, 0.3445, -0.8442, -0.536, 0.0, -0.8247, 0.5655, 0.0, -0.8247, 0.4332, -0.3635, 0.8442, -0.536, 0.0, 0.8442, -0.4106, 0.3445, 0.8247, 0.4332, -0.3635, 0.8247, 0.5655, 0.0, -0.8442, -0.09307, 0.5278, -0.8442, -0.4106, 0.3445, -0.8247, 0.4332, -0.3635, -0.8247, 0.09821, -0.557, 0.8442, -0.4106, 0.3445, 0.8442, -0.09307, 0.5278, 0.8247, 0.0982, -0.5569, 0.8247, 0.4332, -0.3635, -0.8442, 0.268, 0.4642, -0.8442, -0.09307, 0.5278, -0.8247, 0.09821, -0.557, -0.8247, -0.2828, -0.4898, 0.8442, -0.09307, 0.5278, 0.8442, 0.268, 0.4642, 0.8247, -0.2828, -0.4898, 0.8247, 0.0982, -0.5569, -0.8442, 0.5036, 0.1833, -0.8442, 0.268, 0.4642, -0.8247, -0.2828, -0.4898, -0.8247, -0.5314, -0.1934, 0.8442, 0.268, 0.4642, 0.8442, 0.5036, 0.1833, 0.8247, -0.5314, -0.1934, 0.8247, -0.2828, -0.4898, -0.8442, 0.5036, -0.1833, -0.8442, 0.5036, 0.1833, -0.8247, -0.5314, -0.1934, -0.8247, -0.5314, 0.1934, 0.8442, 0.5036, 0.1833, 0.8442, 0.5036, -0.1833, 0.8247, -0.5314, 0.1934, 0.8247, -0.5314, -0.1934, -0.8442, 0.268, -0.4642, -0.8442, 0.5036, -0.1833, -0.8247, -0.5314, 0.1934, -0.8247, -0.2828, 0.4898, 0.8442, 0.5036, -0.1833, 0.8442, 0.268, -0.4642, 0.8247, -0.2828, 0.4898, 0.8247, -0.5314, 0.1934, -0.8442, -0.09307, -0.5278, -0.8442, 0.268, -0.4642, -0.8247, -0.2828, 0.4898, -0.8247, 0.0982, 0.5569, 0.8442, 0.268, -0.4642, 0.8442, -0.09307, -0.5278, 0.8247, 0.09821, 0.557, 0.8247, -0.2828, 0.4898, -0.8442, -0.4106, -0.3445, -0.8442, -0.09307, -0.5278, -0.8247, 0.0982, 0.5569, -0.8247, 0.4332, 0.3635, 0.8442, -0.09307, -0.5278, 0.8442, -0.4106, -0.3445, 0.8247, 0.4332, 0.3635, 0.8247, 0.09821, 0.557, -0.8442, -0.536, 0.0, -0.8442, -0.4106, -0.3445, -0.8247, 0.4332, 0.3635, -0.8247, 0.5655, 0.0, 0.8442, -0.4106, -0.3445, 0.8442, -0.536, 0.0, 0.8247, 0.5655, 0.0, 0.8247, 0.4332, 0.3635, 1.0, -3.438e-06, 0.0, 1.0, -6.893e-06, 0.0, 1.0, -3.438e-06, 0.0, 1.0, 4.489e-07, 0.0, 1.0, 4.489e-07, 0.0, 1.0, 1.698e-08, 0.0, 1.0, 1.698e-08, 0.0, 1.0, 4.489e-07, 0.0, 1.0, 4.489e-07, 0.0, -1.0, 0.0, 0.0, -1.0, 1.892e-06, 0.0, -1.0, 2.365e-06, 0.0, -1.0, 4.73e-07, 0.0, -1.0, 0.0, 0.0, -1.0, 0.0, 0.0, -1.0, 4.73e-07, 0.0, -1.0, 4.73e-07, 0.0, -1.0, 0.0, 0.0, -0.8442, 0.268, 0.4642, -0.8442, 0.5036, 0.1833, -0.7082, 0.6635, 0.2415, -0.7082, 0.353, 0.6115, -0.8442, -0.09307, -0.5278, -0.8442, -0.4106, -0.3445, -0.7082, -0.5409, -0.4538, -0.7082, -0.1226, -0.6953, 0.8442, 0.5036, 0.1833, 0.8442, 0.268, 0.4642, 0.7082, 0.353, 0.6115, 0.7082, 0.6635, 0.2415, -0.8442, -0.536, 0.0, -0.8442, -0.4106, 0.3445, -0.7082, -0.5409, 0.4538, -0.7082, -0.7061, 0.0, 0.8442, -0.4106, -0.3445, 0.8442, -0.09307, -0.5278, 0.7082, -0.1226, -0.6953, 0.7082, -0.5409, -0.4538, -0.8442, 0.5036, 0.1833, -0.8442, 0.5036, -0.1833, -0.7082, 0.6635, -0.2415, -0.7082, 0.6635, 0.2415, 0.8442, -0.4106, 0.3445, 0.8442, -0.536, 0.0, 0.7082, -0.7061, 0.0, 0.7082, -0.5409, 0.4538, -0.8442, -0.4106, -0.3445, -0.8442, -0.536, 0.0, -0.7082, -0.7061, 0.0, -0.7082, -0.5409, -0.4538, 0.8442, 0.5036, -0.1833, 0.8442, 0.5036, 0.1833, 0.7082, 0.6635, 0.2415, 0.7082, 0.6635, -0.2415, -0.8442, -0.4106, 0.3445, -0.8442, -0.09307, 0.5278, -0.7082, -0.1226, 0.6953, -0.7082, -0.5409, 0.4538, 0.8442, -0.536, 0.0, 0.8442, -0.4106, -0.3445, 0.7082, -0.5409, -0.4538, 0.7082, -0.7061, 0.0, -0.8442, 0.5036, -0.1833, -0.8442, 0.268, -0.4642, -0.7082, 0.353, -0.6115, -0.7082, 0.6635, -0.2415, 0.8442, -0.09307, 0.5278, 0.8442, -0.4106, 0.3445, 0.7082, -0.5409, 0.4538, 0.7082, -0.1226, 0.6953, 0.8442, 0.268, -0.4642, 0.8442, 0.5036, -0.1833, 0.7082, 0.6635, -0.2415, 0.7082, 0.353, -0.6115, -0.8442, -0.09307, 0.5278, -0.8442, 0.268, 0.4642, -0.7082, 0.353, 0.6115, -0.7082, -0.1226, 0.6953, -0.8442, 0.268, -0.4642, -0.8442, -0.09307, -0.5278, -0.7082, -0.1226, -0.6953, -0.7082, 0.353, -0.6115, -0.005408, 1.0, 0.0, 0.03178, 0.9995, 2.005e-08, 0.03178, 0.7657, -0.6425, -0.005408, 0.766, -0.6428, -0.005408, 0.766, 0.6428, 0.03178, 0.7657, 0.6425, 0.03178, 0.9995, 2.005e-08, -0.005408, 1.0, 0.0, -0.005408, 0.766, -0.6428, 0.03178, 0.7657, -0.6425, 0.03178, 0.1736, -0.9843, -0.005408, 0.1736, -0.9848, -0.005408, 0.1736, 0.9848, 0.03178, 0.1736, 0.9843, 0.03178, 0.7657, 0.6425, -0.005408, 0.766, 0.6428, -0.005408, -0.5, 0.866, 0.03178, -0.4997, 0.8656, 0.03178, 0.1736, 0.9843, -0.005408, 0.1736, 0.9848, -0.005408, -0.9397, 0.342, 0.03178, -0.9392, 0.3418, 0.03178, -0.4997, 0.8656, -0.005408, -0.5, 0.866, -0.005408, -0.9397, -0.342, 0.03178, -0.9392, -0.3418, 0.03178, -0.9392, 0.3418, -0.005408, -0.9397, 0.342, -0.005408, -0.5, -0.866, 0.03178, -0.4997, -0.8656, 0.03178, -0.9392, -0.3418, -0.005408, -0.9397, -0.342, -0.005408, 0.1736, -0.9848, 0.03178, 0.1736, -0.9843, 0.03178, -0.4997, -0.8656, -0.005408, -0.5, -0.866, 4.87e-08, 0.766, -0.6428, -0.03178, 0.7657, -0.6425, -0.03178, 0.1736, -0.9843, 7.712e-08, 0.1736, -0.9848, 7.712e-08, 0.1736, -0.9848, -0.03178, 0.1736, -0.9843, -0.03178, -0.4997, -0.8656, 6.71e-08, -0.5, -0.866, 6.71e-08, -0.5, -0.866, -0.03178, -0.4997, -0.8656, -0.03178, -0.9392, -0.3418, 2.589e-08, -0.9397, -0.342, 2.589e-08, -0.9397, -0.342, -0.03178, -0.9392, -0.3418, -0.03178, -0.9392, 0.3418, -2.558e-08, -0.9397, 0.342, -2.558e-08, -0.9397, 0.342, -0.03178, -0.9392, 0.3418, -0.03178, -0.4997, 0.8656, -6.67e-08, -0.5, 0.866, -6.67e-08, -0.5, 0.866, -0.03178, -0.4997, 0.8656, -0.03178, 0.1736, 0.9843, -7.72e-08, 0.1736, 0.9848, -7.72e-08, 0.1736, 0.9848, -0.03178, 0.1736, 0.9843, -0.03178, 0.7657, 0.6425, -4.934e-08, 0.766, 0.6428, -5.526e-10, 1.0, 1.01e-08, -0.03178, 0.9995, -2.005e-08, -0.03178, 0.7657, -0.6425, 4.87e-08, 0.766, -0.6428, -4.934e-08, 0.766, 0.6428, -0.03178, 0.7657, 0.6425, -0.03178, 0.9995, -2.005e-08, -5.526e-10, 1.0, 1.01e-08, -1.0, 1.892e-06, 0.0, -1.0, 0.0, 0.0, -0.7082, -0.7061, 0.0, -0.7082, -0.5409, 0.4538, -1.0, 2.365e-06, 0.0, -1.0, 1.892e-06, 0.0, -0.7082, -0.5409, 0.4538, -0.7082, -0.1226, 0.6953, -1.0, 4.73e-07, 0.0, -1.0, 2.365e-06, 0.0, -0.7082, -0.1226, 0.6953, -0.7082, 0.353, 0.6115, -1.0, 0.0, 0.0, -1.0, 4.73e-07, 0.0, -0.7082, 0.353, 0.6115, -0.7082, 0.6635, 0.2415, -1.0, 0.0, 0.0, -1.0, 0.0, 0.0, -0.7082, 0.6635, 0.2415, -0.7082, 0.6635, -0.2415, -1.0, 4.73e-07, 0.0, -1.0, 0.0, 0.0, -0.7082, 0.6635, -0.2415, -0.7082, 0.353, -0.6115, -1.0, 4.73e-07, 0.0, -1.0, 4.73e-07, 0.0, -0.7082, 0.353, -0.6115, -0.7082, -0.1226, -0.6953, -1.0, 0.0, 0.0, -1.0, 4.73e-07, 0.0, -0.7082, -0.1226, -0.6953, -0.7082, -0.5409, -0.4538, -1.0, 0.0, 0.0, -1.0, 0.0, 0.0, -0.7082, -0.5409, -0.4538, -0.7082, -0.7061, 0.0, 1.0, -6.893e-06, 0.0, 1.0, -3.438e-06, 0.0, 0.7082, -0.5409, 0.4538, 0.7082, -0.7061, 0.0, 1.0, -3.438e-06, 0.0, 1.0, 4.489e-07, 0.0, 0.7082, -0.1226, 0.6953, 0.7082, -0.5409, 0.4538, 1.0, 4.489e-07, 0.0, 1.0, 4.489e-07, 0.0, 0.7082, 0.353, 0.6115, 0.7082, -0.1226, 0.6953, 1.0, 4.489e-07, 0.0, 1.0, 1.698e-08, 0.0, 0.7082, 0.6635, 0.2415, 0.7082, 0.353, 0.6115, 1.0, 1.698e-08, 0.0, 1.0, 1.698e-08, 0.0, 0.7082, 0.6635, -0.2415, 0.7082, 0.6635, 0.2415, 1.0, 1.698e-08, 0.0, 1.0, 4.489e-07, 0.0, 0.7082, 0.353, -0.6115, 0.7082, 0.6635, -0.2415, 1.0, 4.489e-07, 0.0, 1.0, 4.489e-07, 0.0, 0.7082, -0.1226, -0.6953, 0.7082, 0.353, -0.6115, 1.0, 4.489e-07, 0.0, 1.0, -3.438e-06, 0.0, 0.7082, -0.5409, -0.4538, 0.7082, -0.1226, -0.6953, 1.0, -3.438e-06, 0.0, 1.0, -6.893e-06, 0.0, 0.7082, -0.7061, 0.0, 0.7082, -0.5409, -0.4538])] * 3)])

# ---- objects
ob_light = bpy.data.objects.new('Light', light_light)
ob_camera = bpy.data.objects.new('Camera', cam_camera)
ob_cylinder_001 = bpy.data.objects.new('Cylinder.001', me_cylinder_001)

# ---- transforms, parenting, visibility, modifiers, constraints
ob_light.location = (4.076, 1.005, 5.904)
ob_light.rotation_euler = (0.6503, 0.05522, 1.866)
ob_light.lock_rotations_4d = False
ob_light.empty_display_type = 'ARROWS'
ob_light.color = (0.0, 0.0, 0.0, 0.0)
ob_light.lineart.crease_threshold = 0.0
ob_camera.location = (7.359, -6.926, 4.958)
ob_camera.rotation_euler = (1.109, 0.0, 0.8149)
ob_camera.lock_rotations_4d = False
ob_camera.empty_display_type = 'ARROWS'
ob_camera.color = (0.0, 0.0, 0.0, 0.0)
ob_camera.display_type = 'WIRE'
ob_camera.lineart.crease_threshold = 0.0
ob_cylinder_001.location = (0.0, 0.0, 0.0)
ob_cylinder_001.rotation_euler = (-1.629e-07, 0.0, 0.0)
ob_cylinder_001.color = (0.8, 0.8, 0.8, 1.0)

# ---- collection membership
col_collection.objects.link(ob_light)
col_collection.objects.link(ob_camera)
col_collection.objects.link(ob_cylinder_001)

# ---- scene / render settings (as saved in the file)
scene.camera = ob_camera
scene.frame_start = 1; scene.frame_end = 250; scene.frame_set(1)
scene.render.engine = 'BLENDER_EEVEE_NEXT'
scene.cycles.sampling_pattern = 'TABULATED_SOBOL'
scene.view_settings.view_transform = 'Filmic'
bpy.context.view_layer.update()
